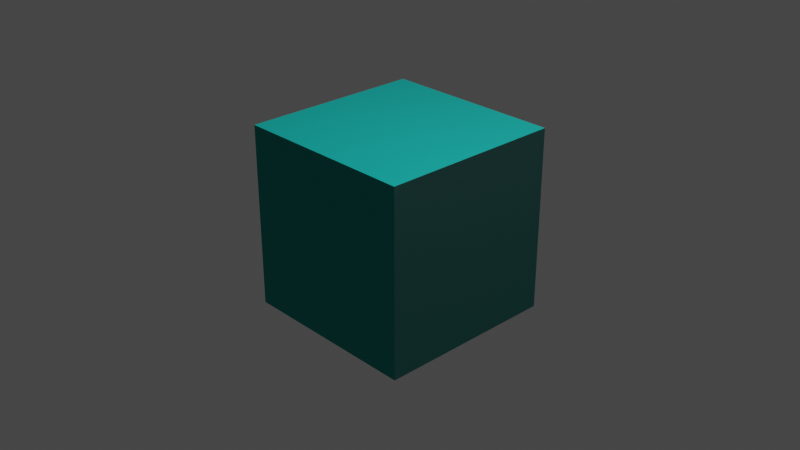 # Source: ksp2-tools.blend  (saved by Blender 3.2.14; exported with 4.5.12 LTS)
import bpy
from mathutils import Matrix  # noqa: F401  (used for matrix-valued properties, if any)

bpy.ops.wm.read_factory_settings(use_empty=True)
scene = bpy.context.scene
scene.name = 'Scene'

# ---- collections
col_collection = bpy.data.collections.new('Collection'); scene.collection.children.link(col_collection)

# ---- materials (node trees are filled in below, after node groups)
mat_material = bpy.data.materials.new('Material')
mat_material.alpha_threshold = 0.0
mat_material.use_transparent_shadow = False
mat_material.line_color = (0.0, 0.0, 0.0, 1.0)

# ---- node groups
ng_ag_normal = bpy.data.node_groups.new('AG-Normal', 'ShaderNodeTree')
_s = ng_ag_normal.interface.new_socket(name='Normal', in_out='OUTPUT', socket_type='NodeSocketVector')
_s = ng_ag_normal.interface.new_socket(name='RGB', in_out='INPUT', socket_type='NodeSocketColor')
_s.default_value = (0.8, 0.8, 0.8, 1.0)
_s = ng_ag_normal.interface.new_socket(name='Alpha', in_out='INPUT', socket_type='NodeSocketFloat')
_s.min_value = 0.0
_s.max_value = 1.0
_N = ng_ag_normal.nodes; _L = ng_ag_normal.links
n0 = _N.new('ShaderNodeMath'); n0.name = 'Math.006'; n0.location = (-162, -93)
n1 = _N.new('ShaderNodeMath'); n1.name = 'Math.008'; n1.location = (240, -93)
n1.operation = 'SQRT'
n2 = _N.new('ShaderNodeMath'); n2.name = 'Math.005'; n2.location = (-410, -56)
n2.operation = 'MULTIPLY'
n3 = _N.new('NodeGroupInput'); n3.name = 'Group Input'; n3.location = (-843, 133)
n4 = _N.new('NodeGroupOutput'); n4.name = 'Group Output'; n4.location = (844, 40)
n5 = _N.new('ShaderNodeSeparateColor'); n5.name = 'Separate RGB.001'; n5.location = (-606, 14)
n6 = _N.new('ShaderNodeMath'); n6.name = 'Math.004'; n6.location = (-423, 181)
n6.operation = 'MULTIPLY'
n7 = _N.new('ShaderNodeCombineColor'); n7.name = 'Combine RGB'; n7.location = (471, 34)
n8 = _N.new('ShaderNodeNormalMap'); n8.name = 'Normal Map'; n8.location = (659, 65)
n9 = _N.new('ShaderNodeMath'); n9.name = 'Math.007'; n9.location = (50, -81)
n9.operation = 'SUBTRACT'
n9.inputs[0].default_value = 1.0
_L.new(n3.outputs[0], n5.inputs[0])
_L.new(n3.outputs[1], n7.inputs[0])
_L.new(n8.outputs[0], n4.inputs[0])
_L.new(n5.outputs[1], n7.inputs[1])
_L.new(n5.outputs[1], n2.inputs[0])
_L.new(n5.outputs[1], n2.inputs[1])
_L.new(n6.outputs[0], n0.inputs[0])
_L.new(n2.outputs[0], n0.inputs[1])
_L.new(n0.outputs[0], n9.inputs[1])
_L.new(n9.outputs[0], n1.inputs[0])
_L.new(n1.outputs[0], n7.inputs[2])
_L.new(n7.outputs[0], n8.inputs[1])
_L.new(n3.outputs[1], n6.inputs[0])
_L.new(n3.outputs[1], n6.inputs[1])
n4.is_active_output = True
ng_ksp2_paintnode = bpy.data.node_groups.new('KSP2 PaintNode', 'ShaderNodeTree')
_s = ng_ksp2_paintnode.interface.new_socket(name='Color', in_out='OUTPUT', socket_type='NodeSocketColor')
_s.default_value = (0.0, 0.0, 0.0, 0.0)
_s = ng_ksp2_paintnode.interface.new_socket(name='Metallic', in_out='OUTPUT', socket_type='NodeSocketFloat')
_s.min_value = 0.0
_s.max_value = 1.0
_s = ng_ksp2_paintnode.interface.new_socket(name='Roughness', in_out='OUTPUT', socket_type='NodeSocketFloat')
_s.min_value = 0.0
_s.max_value = 1.0
_s = ng_ksp2_paintnode.interface.new_socket(name='Emission', in_out='OUTPUT', socket_type='NodeSocketColor')
_s = ng_ksp2_paintnode.interface.new_socket(name='Normal', in_out='OUTPUT', socket_type='NodeSocketVector')
_s = ng_ksp2_paintnode.interface.new_socket(name='D_Tex', in_out='INPUT', socket_type='NodeSocketColor')
_s = ng_ksp2_paintnode.interface.new_socket(name='PM_Tex', in_out='INPUT', socket_type='NodeSocketColor')
_s = ng_ksp2_paintnode.interface.new_socket(name='M_Tex_Alpha', in_out='INPUT', socket_type='NodeSocketFloat')
_s.min_value = 0.0
_s.max_value = 1.0
_s = ng_ksp2_paintnode.interface.new_socket(name='E_Tex', in_out='INPUT', socket_type='NodeSocketColor')
_s = ng_ksp2_paintnode.interface.new_socket(name='N_Tex', in_out='INPUT', socket_type='NodeSocketColor')
_s = ng_ksp2_paintnode.interface.new_socket(name='N_Tex_Alpha', in_out='INPUT', socket_type='NodeSocketFloat')
_s = ng_ksp2_paintnode.interface.new_socket(name='Basic Color', in_out='INPUT', socket_type='NodeSocketColor')
_s.default_value = (0.5342, 0.5342, 0.5342, 1.0)
_s = ng_ksp2_paintnode.interface.new_socket(name='Basic Alpha', in_out='INPUT', socket_type='NodeSocketFloat')
_s.default_value = 1.0
_s.min_value = 0.0
_s.max_value = 1.0
_s = ng_ksp2_paintnode.interface.new_socket(name='Accent Color', in_out='INPUT', socket_type='NodeSocketColor')
_s.default_value = (0.0, 0.5029, 0.4508, 1.0)
_s = ng_ksp2_paintnode.interface.new_socket(name='Accent Alpha', in_out='INPUT', socket_type='NodeSocketFloat')
_s.default_value = 1.0
_s.min_value = 0.0
_s.max_value = 1.0
_N = ng_ksp2_paintnode.nodes; _L = ng_ksp2_paintnode.links
n0 = _N.new('ShaderNodeMath'); n0.name = 'Math'; n0.location = (-89, 389)
n0.operation = 'MULTIPLY'
n1 = _N.new('ShaderNodeMath'); n1.name = 'Math.003'; n1.location = (-85, 554)
n1.operation = 'MULTIPLY'
n2 = _N.new('ShaderNodeMix'); n2.name = 'Mix.003'; n2.location = (187, 393)
n2.data_type = 'RGBA'
n3 = _N.new('ShaderNodeMath'); n3.name = 'Math.002'; n3.location = (179, 172)
n3.hide = True
n4 = _N.new('ShaderNodeMath'); n4.name = 'Math.001'; n4.location = (407, 191)
n4.hide = True
n4.operation = 'SUBTRACT'
n5 = _N.new('ShaderNodeMix'); n5.name = 'Mix.002'; n5.location = (417, 387)
n5.data_type = 'RGBA'
n6 = _N.new('NodeGroupOutput'); n6.name = 'Group Output'; n6.location = (732, 188)
n7 = _N.new('ShaderNodeSeparateColor'); n7.name = 'Separate RGB'; n7.location = (-291, 259)
n8 = _N.new('ShaderNodeInvert'); n8.name = 'Invert'; n8.location = (173, 126)
n8.hide = True
n9 = _N.new('ShaderNodeGroup'); n9.name = 'Group'; n9.location = (172, 60)
n9.node_tree = ng_ag_normal
n10 = _N.new('NodeGroupInput'); n10.name = 'Group Input'; n10.location = (-510, 189)
_L.new(n10.outputs[1], n7.inputs[0])
_L.new(n10.outputs[4], n9.inputs[0])
_L.new(n10.outputs[2], n8.inputs[1])
_L.new(n5.outputs[2], n6.inputs[0])
_L.new(n8.outputs[0], n6.inputs[2])
_L.new(n4.outputs[0], n6.inputs[1])
_L.new(n7.outputs[1], n0.inputs[0])
_L.new(n7.outputs[2], n4.inputs[0])
_L.new(n3.outputs[0], n4.inputs[1])
_L.new(n0.outputs[0], n3.inputs[1])
_L.new(n7.outputs[0], n1.inputs[0])
_L.new(n1.outputs[0], n3.inputs[0])
_L.new(n1.outputs[0], n5.inputs[0])
_L.new(n0.outputs[0], n2.inputs[0])
_L.new(n2.outputs[2], n5.inputs[6])
_L.new(n10.outputs[0], n2.inputs[6])
_L.new(n10.outputs[6], n2.inputs[7])
_L.new(n10.outputs[8], n5.inputs[7])
_L.new(n10.outputs[7], n0.inputs[1])
_L.new(n10.outputs[9], n1.inputs[1])
_L.new(n10.outputs[3], n6.inputs[3])
_L.new(n10.outputs[5], n9.inputs[1])
_L.new(n9.outputs[0], n6.inputs[4])
n6.is_active_output = True

# ---- material node trees
mat_material.use_nodes = True; mat_material.node_tree.nodes.clear()
_N = mat_material.node_tree.nodes; _L = mat_material.node_tree.links
n0 = _N.new('ShaderNodeOutputMaterial'); n0.name = 'Material Output'; n0.location = (300, 300)
n1 = _N.new('ShaderNodeBsdfPrincipled'); n1.name = 'Principled BSDF'; n1.location = (10, 300)
n1.distribution = 'GGX'
n1.subsurface_method = 'RANDOM_WALK_SKIN'
n1.inputs[3].default_value = 1.45
n1.inputs[28].default_value = 1.0
n2 = _N.new('ShaderNodeGroup'); n2.name = 'Group'; n2.location = (-286, 114)
n2.node_tree = ng_ksp2_paintnode
n2.inputs[0].default_value = (1.0, 1.0, 1.0, 1.0)
n2.inputs[1].default_value = (1.0, 1.0, 1.0, 1.0)
n2.inputs[2].default_value = 0.0
n2.inputs[3].default_value = (0.0, 0.0, 0.0, 1.0)
n2.inputs[4].default_value = (0.0, 0.0, 0.0, 1.0)
n2.inputs[5].default_value = 0.0
n2.inputs[6].default_value = (0.5342, 0.5342, 0.5342, 1.0)
n2.inputs[7].default_value = 1.0
n2.inputs[8].default_value = (0.0, 0.5029, 0.4508, 1.0)
n2.inputs[9].default_value = 1.0
_L.new(n1.outputs[0], n0.inputs[0])
_L.new(n2.outputs[0], n1.inputs[0])
_L.new(n2.outputs[1], n1.inputs[1])
_L.new(n2.outputs[2], n1.inputs[2])
_L.new(n2.outputs[3], n1.inputs[27])
_L.new(n2.outputs[4], n1.inputs[5])
n0.is_active_output = True

# ---- world
world_world = bpy.data.worlds.new('World'); scene.world = world_world
world_world.use_nodes = True; world_world.node_tree.nodes.clear()
_N = world_world.node_tree.nodes; _L = world_world.node_tree.links
n0 = _N.new('ShaderNodeOutputWorld'); n0.name = 'World Output'; n0.location = (300, 300)
n1 = _N.new('ShaderNodeBackground'); n1.name = 'Background'; n1.location = (10, 300)
n1.inputs[0].default_value = (0.05088, 0.05088, 0.05088, 1.0)
_L.new(n1.outputs[0], n0.inputs[0])
n0.is_active_output = True
world_world.color = (0.05088, 0.05088, 0.05088)
world_world.use_sun_shadow = False
world_world.sun_shadow_jitter_overblur = 0.0

# ---- cameras
cam_camera = bpy.data.cameras.new('Camera')
cam_camera.clip_end = 100.0
cam_camera.ortho_scale = 7.314

# ---- lights
light_light = bpy.data.lights.new('Light', 'POINT')
light_light.transmission_factor = 0.0
light_light.energy = 1000.0
light_light.shadow_soft_size = 0.1
light_light.shadow_maximum_resolution = 0.006
light_light.use_absolute_resolution = True

# ---- meshes
me_cube = bpy.data.meshes.new('Cube')
me_cube.from_pydata([(1.0, 1.0, 1.0), (1.0, 1.0, -1.0), (1.0, -1.0, 1.0), (1.0, -1.0, -1.0), (-1.0, 1.0, 1.0), (-1.0, 1.0, -1.0), (-1.0, -1.0, 1.0), (-1.0, -1.0, -1.0)], [], [(0, 4, 6, 2), (3, 2, 6, 7), (7, 6, 4, 5), (5, 1, 3, 7), (1, 0, 2, 3), (5, 4, 0, 1)])
_uv = me_cube.uv_layers.new(name='UVMap')
_uv.uv.foreach_set('vector', [0.625, 0.5, 0.875, 0.5, 0.875, 0.75, 0.625, 0.75, 0.375, 0.75, 0.625, 0.75, 0.625, 1.0, 0.375, 1.0, 0.375, 0.0, 0.625, 0.0, 0.625, 0.25, 0.375, 0.25, 0.125, 0.5, 0.375, 0.5, 0.375, 0.75, 0.125, 0.75, 0.375, 0.5, 0.625, 0.5, 0.625, 0.75, 0.375, 0.75, 0.375, 0.25, 0.625, 0.25, 0.625, 0.5, 0.375, 0.5])
me_cube.materials.append(mat_material)
me_cube.use_mirror_vertex_groups = False
me_cube.update()

# ---- objects
ob_cube = bpy.data.objects.new('Cube', me_cube)
ob_light = bpy.data.objects.new('Light', light_light)
ob_camera = bpy.data.objects.new('Camera', cam_camera)

# ---- transforms, parenting, visibility, modifiers, constraints
ob_cube.location = (0.0, 0.0, 0.0)
ob_cube.lock_rotations_4d = False
ob_cube.empty_display_type = 'ARROWS'
ob_cube.lineart.crease_threshold = 0.0
ob_light.location = (4.076, 1.005, 5.904)
ob_light.rotation_euler = (0.6503, 0.05522, 1.866)
ob_light.lock_rotations_4d = False
ob_light.empty_display_type = 'ARROWS'
ob_light.color = (0.0, 0.0, 0.0, 0.0)
ob_light.lineart.crease_threshold = 0.0
ob_camera.location = (7.359, -6.926, 4.958)
ob_camera.rotation_euler = (1.109, 0.0, 0.8149)
ob_camera.lock_rotations_4d = False
ob_camera.empty_display_type = 'ARROWS'
ob_camera.color = (0.0, 0.0, 0.0, 0.0)
ob_camera.display_type = 'WIRE'
ob_camera.lineart.crease_threshold = 0.0

# ---- collection membership
col_collection.objects.link(ob_cube)
col_collection.objects.link(ob_light)
col_collection.objects.link(ob_camera)

# ---- scene / render settings (as saved in the file)
scene.camera = ob_camera
scene.frame_start = 1; scene.frame_end = 250; scene.frame_set(1)
scene.render.engine = 'BLENDER_EEVEE_NEXT'
scene.cycles.sampling_pattern = 'TABULATED_SOBOL'
scene.cycles.use_light_tree = False
scene.view_settings.view_transform = 'Filmic'
bpy.context.view_layer.update()
